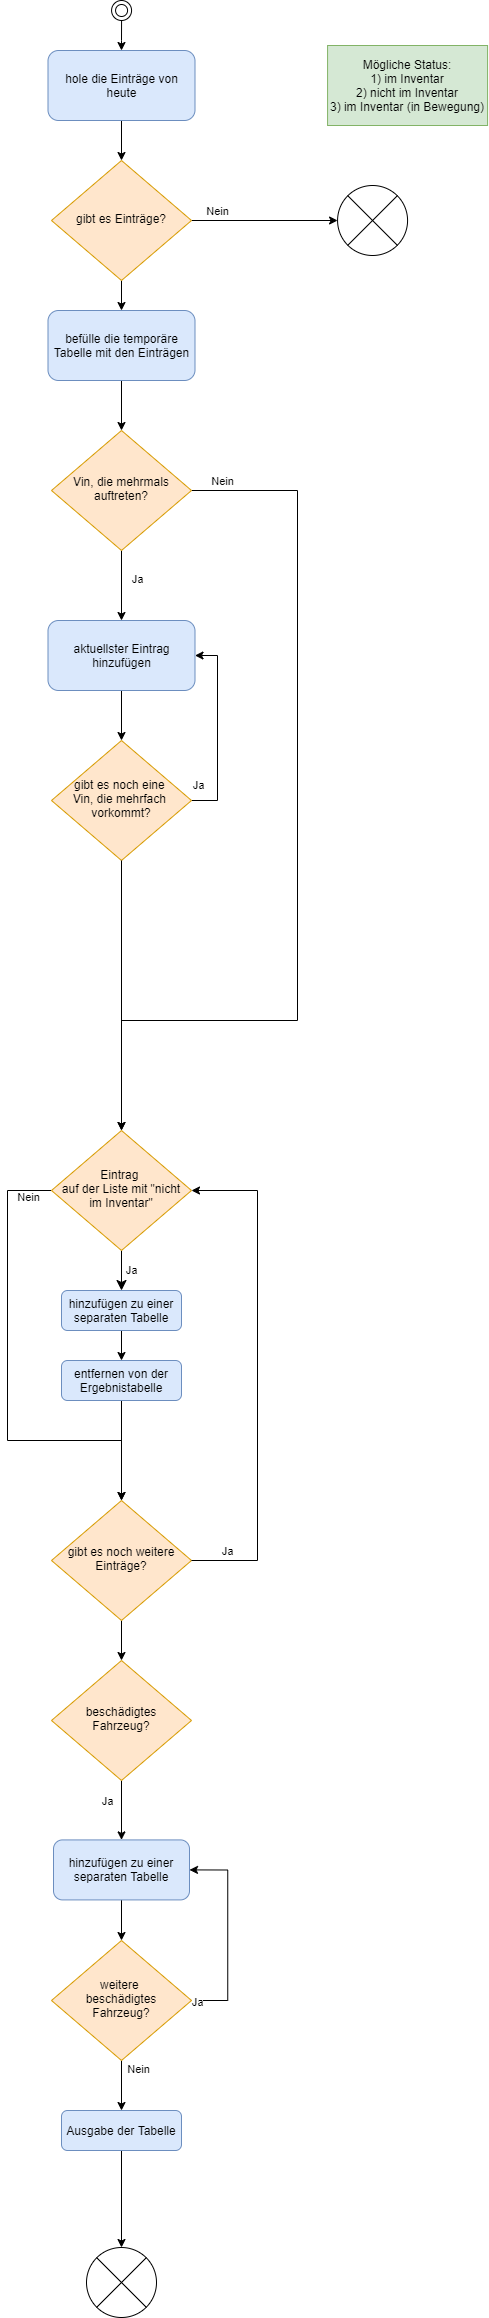

The diagram above was exported from draw.io. Its source (the exported page's mxGraphModel, read from the mxfile embedded in the PNG):
<mxGraphModel dx="3555" dy="2143" grid="1" gridSize="10" guides="1" tooltips="1" connect="1" arrows="1" fold="1" page="1" pageScale="1" pageWidth="827" pageHeight="1169" math="0" shadow="0">
  <root>
    <mxCell id="WZX6PJh6QvCe0el14ORJ-0" />
    <mxCell id="WZX6PJh6QvCe0el14ORJ-1" parent="WZX6PJh6QvCe0el14ORJ-0" />
    <mxCell id="WZX6PJh6QvCe0el14ORJ-2" style="edgeStyle=orthogonalEdgeStyle;rounded=0;orthogonalLoop=1;jettySize=auto;html=1;entryX=0.5;entryY=0;entryDx=0;entryDy=0;" edge="1" parent="WZX6PJh6QvCe0el14ORJ-1" source="WZX6PJh6QvCe0el14ORJ-3" target="WZX6PJh6QvCe0el14ORJ-31">
      <mxGeometry relative="1" as="geometry" />
    </mxCell>
    <mxCell id="WZX6PJh6QvCe0el14ORJ-3" value="hole die Einträge von heute" style="rounded=1;whiteSpace=wrap;html=1;fontSize=12;glass=0;strokeWidth=1;shadow=0;fillColor=#dae8fc;strokeColor=#6c8ebf;" vertex="1" parent="WZX6PJh6QvCe0el14ORJ-1">
      <mxGeometry x="213.5" y="70" width="147" height="70" as="geometry" />
    </mxCell>
    <mxCell id="WZX6PJh6QvCe0el14ORJ-4" style="edgeStyle=orthogonalEdgeStyle;rounded=0;orthogonalLoop=1;jettySize=auto;html=1;entryX=0.5;entryY=0;entryDx=0;entryDy=0;" edge="1" parent="WZX6PJh6QvCe0el14ORJ-1" source="WZX6PJh6QvCe0el14ORJ-5" target="WZX6PJh6QvCe0el14ORJ-3">
      <mxGeometry relative="1" as="geometry">
        <Array as="points">
          <mxPoint x="287.07" y="60" />
          <mxPoint x="287.07" y="60" />
        </Array>
      </mxGeometry>
    </mxCell>
    <mxCell id="WZX6PJh6QvCe0el14ORJ-5" value="" style="ellipse;shape=doubleEllipse;html=1;dashed=0;whitespace=wrap;aspect=fixed;" vertex="1" parent="WZX6PJh6QvCe0el14ORJ-1">
      <mxGeometry x="277.07" y="20" width="20" height="20" as="geometry" />
    </mxCell>
    <mxCell id="WZX6PJh6QvCe0el14ORJ-6" value="Mögliche Status:&lt;br&gt;1) im Inventar&lt;br&gt;2) nicht im Inventar&lt;br&gt;3) im Inventar&amp;nbsp;(in Bewegung)" style="text;html=1;strokeColor=#82b366;fillColor=#d5e8d4;align=center;verticalAlign=middle;whiteSpace=wrap;rounded=0;" vertex="1" parent="WZX6PJh6QvCe0el14ORJ-1">
      <mxGeometry x="493.07" y="65" width="160" height="80" as="geometry" />
    </mxCell>
    <mxCell id="WZX6PJh6QvCe0el14ORJ-7" style="edgeStyle=orthogonalEdgeStyle;rounded=0;orthogonalLoop=1;jettySize=auto;html=1;entryX=0.5;entryY=0;entryDx=0;entryDy=0;" edge="1" parent="WZX6PJh6QvCe0el14ORJ-1" source="WZX6PJh6QvCe0el14ORJ-11" target="WZX6PJh6QvCe0el14ORJ-13">
      <mxGeometry relative="1" as="geometry" />
    </mxCell>
    <mxCell id="WZX6PJh6QvCe0el14ORJ-8" value="Ja" style="edgeLabel;html=1;align=center;verticalAlign=middle;resizable=0;points=[];" vertex="1" connectable="0" parent="WZX6PJh6QvCe0el14ORJ-7">
      <mxGeometry x="-0.2381" y="2" relative="1" as="geometry">
        <mxPoint x="13" as="offset" />
      </mxGeometry>
    </mxCell>
    <mxCell id="WZX6PJh6QvCe0el14ORJ-9" style="edgeStyle=orthogonalEdgeStyle;rounded=0;orthogonalLoop=1;jettySize=auto;html=1;entryX=0.5;entryY=0;entryDx=0;entryDy=0;" edge="1" parent="WZX6PJh6QvCe0el14ORJ-1" source="WZX6PJh6QvCe0el14ORJ-11" target="WZX6PJh6QvCe0el14ORJ-21">
      <mxGeometry relative="1" as="geometry">
        <mxPoint x="277.07" y="970" as="targetPoint" />
        <Array as="points">
          <mxPoint x="463.07" y="510" />
          <mxPoint x="463.07" y="1040" />
          <mxPoint x="287.07" y="1040" />
        </Array>
      </mxGeometry>
    </mxCell>
    <mxCell id="WZX6PJh6QvCe0el14ORJ-10" value="Nein" style="edgeLabel;html=1;align=center;verticalAlign=middle;resizable=0;points=[];" vertex="1" connectable="0" parent="WZX6PJh6QvCe0el14ORJ-9">
      <mxGeometry x="-0.9363" y="-1" relative="1" as="geometry">
        <mxPoint y="-11" as="offset" />
      </mxGeometry>
    </mxCell>
    <mxCell id="WZX6PJh6QvCe0el14ORJ-11" value="Vin, die mehrmals auftreten?" style="rhombus;whiteSpace=wrap;html=1;shadow=0;fontFamily=Helvetica;fontSize=12;align=center;strokeWidth=1;spacing=6;spacingTop=-4;fillColor=#ffe6cc;strokeColor=#d79b00;" vertex="1" parent="WZX6PJh6QvCe0el14ORJ-1">
      <mxGeometry x="217" y="450" width="140" height="120" as="geometry" />
    </mxCell>
    <mxCell id="WZX6PJh6QvCe0el14ORJ-12" style="edgeStyle=orthogonalEdgeStyle;rounded=0;orthogonalLoop=1;jettySize=auto;html=1;entryX=0.5;entryY=0;entryDx=0;entryDy=0;" edge="1" parent="WZX6PJh6QvCe0el14ORJ-1" source="WZX6PJh6QvCe0el14ORJ-13" target="WZX6PJh6QvCe0el14ORJ-16">
      <mxGeometry relative="1" as="geometry" />
    </mxCell>
    <mxCell id="WZX6PJh6QvCe0el14ORJ-13" value="aktuellster Eintrag hinzufügen" style="rounded=1;whiteSpace=wrap;html=1;fontSize=12;glass=0;strokeWidth=1;shadow=0;fillColor=#dae8fc;strokeColor=#6c8ebf;" vertex="1" parent="WZX6PJh6QvCe0el14ORJ-1">
      <mxGeometry x="213.5" y="640" width="147" height="70" as="geometry" />
    </mxCell>
    <mxCell id="WZX6PJh6QvCe0el14ORJ-14" style="edgeStyle=orthogonalEdgeStyle;rounded=0;orthogonalLoop=1;jettySize=auto;html=1;entryX=1;entryY=0.5;entryDx=0;entryDy=0;" edge="1" parent="WZX6PJh6QvCe0el14ORJ-1" source="WZX6PJh6QvCe0el14ORJ-16" target="WZX6PJh6QvCe0el14ORJ-13">
      <mxGeometry relative="1" as="geometry">
        <Array as="points">
          <mxPoint x="383.07" y="820" />
          <mxPoint x="383.07" y="675" />
        </Array>
      </mxGeometry>
    </mxCell>
    <mxCell id="WZX6PJh6QvCe0el14ORJ-15" value="Ja" style="edgeLabel;html=1;align=center;verticalAlign=middle;resizable=0;points=[];" vertex="1" connectable="0" parent="WZX6PJh6QvCe0el14ORJ-14">
      <mxGeometry x="-0.6628" y="9" relative="1" as="geometry">
        <mxPoint x="-11" y="-10" as="offset" />
      </mxGeometry>
    </mxCell>
    <mxCell id="WZX6PJh6QvCe0el14ORJ-16" value="gibt es noch eine &lt;br&gt;Vin, die mehrfach &lt;br&gt;vorkommt?" style="rhombus;whiteSpace=wrap;html=1;shadow=0;fontFamily=Helvetica;fontSize=12;align=center;strokeWidth=1;spacing=6;spacingTop=-4;fillColor=#ffe6cc;strokeColor=#d79b00;" vertex="1" parent="WZX6PJh6QvCe0el14ORJ-1">
      <mxGeometry x="217" y="760" width="140" height="120" as="geometry" />
    </mxCell>
    <mxCell id="WZX6PJh6QvCe0el14ORJ-17" style="edgeStyle=orthogonalEdgeStyle;rounded=0;orthogonalLoop=1;jettySize=auto;html=1;entryX=0.5;entryY=0;entryDx=0;entryDy=0;exitX=0.5;exitY=1;exitDx=0;exitDy=0;" edge="1" parent="WZX6PJh6QvCe0el14ORJ-1" source="WZX6PJh6QvCe0el14ORJ-16" target="WZX6PJh6QvCe0el14ORJ-21">
      <mxGeometry relative="1" as="geometry">
        <mxPoint x="233.07" y="1000" as="sourcePoint" />
      </mxGeometry>
    </mxCell>
    <mxCell id="WZX6PJh6QvCe0el14ORJ-18" value="Ja" style="edgeStyle=orthogonalEdgeStyle;rounded=0;html=1;jettySize=auto;orthogonalLoop=1;fontSize=11;endArrow=classic;endFill=1;endSize=8;strokeWidth=1;shadow=0;labelBackgroundColor=none;entryX=0.5;entryY=0;entryDx=0;entryDy=0;" edge="1" parent="WZX6PJh6QvCe0el14ORJ-1" source="WZX6PJh6QvCe0el14ORJ-21" target="WZX6PJh6QvCe0el14ORJ-35">
      <mxGeometry y="10" relative="1" as="geometry">
        <mxPoint as="offset" />
        <mxPoint x="287" y="1310" as="targetPoint" />
      </mxGeometry>
    </mxCell>
    <mxCell id="WZX6PJh6QvCe0el14ORJ-19" style="edgeStyle=orthogonalEdgeStyle;rounded=0;orthogonalLoop=1;jettySize=auto;html=1;entryX=0.5;entryY=0;entryDx=0;entryDy=0;" edge="1" parent="WZX6PJh6QvCe0el14ORJ-1" source="WZX6PJh6QvCe0el14ORJ-21" target="WZX6PJh6QvCe0el14ORJ-25">
      <mxGeometry relative="1" as="geometry">
        <mxPoint x="113" y="1330" as="targetPoint" />
        <Array as="points">
          <mxPoint x="173" y="1210" />
          <mxPoint x="173" y="1460" />
          <mxPoint x="287" y="1460" />
        </Array>
      </mxGeometry>
    </mxCell>
    <mxCell id="WZX6PJh6QvCe0el14ORJ-20" value="Nein" style="edgeLabel;html=1;align=center;verticalAlign=middle;resizable=0;points=[];" vertex="1" connectable="0" parent="WZX6PJh6QvCe0el14ORJ-19">
      <mxGeometry x="-0.5203" y="3" relative="1" as="geometry">
        <mxPoint x="16.939999999999998" y="-62.519999999999996" as="offset" />
      </mxGeometry>
    </mxCell>
    <mxCell id="WZX6PJh6QvCe0el14ORJ-21" value="&amp;nbsp;Eintrag&amp;nbsp;&amp;nbsp;&lt;br&gt;auf der Liste mit &quot;nicht im Inventar&quot;" style="rhombus;whiteSpace=wrap;html=1;shadow=0;fontFamily=Helvetica;fontSize=12;align=center;strokeWidth=1;spacing=6;spacingTop=-4;fillColor=#ffe6cc;strokeColor=#d79b00;" vertex="1" parent="WZX6PJh6QvCe0el14ORJ-1">
      <mxGeometry x="217" y="1150" width="140" height="120" as="geometry" />
    </mxCell>
    <mxCell id="WZX6PJh6QvCe0el14ORJ-22" style="edgeStyle=orthogonalEdgeStyle;rounded=0;orthogonalLoop=1;jettySize=auto;html=1;entryX=0.5;entryY=0;entryDx=0;entryDy=0;" edge="1" parent="WZX6PJh6QvCe0el14ORJ-1" source="WZX6PJh6QvCe0el14ORJ-23" target="WZX6PJh6QvCe0el14ORJ-25">
      <mxGeometry relative="1" as="geometry" />
    </mxCell>
    <mxCell id="WZX6PJh6QvCe0el14ORJ-23" value="entfernen von der Ergebnistabelle" style="rounded=1;whiteSpace=wrap;html=1;fontSize=12;glass=0;strokeWidth=1;shadow=0;fillColor=#dae8fc;strokeColor=#6c8ebf;" vertex="1" parent="WZX6PJh6QvCe0el14ORJ-1">
      <mxGeometry x="227" y="1380" width="120" height="40" as="geometry" />
    </mxCell>
    <mxCell id="WZX6PJh6QvCe0el14ORJ-24" style="edgeStyle=orthogonalEdgeStyle;rounded=0;orthogonalLoop=1;jettySize=auto;html=1;entryX=0.5;entryY=0;entryDx=0;entryDy=0;" edge="1" parent="WZX6PJh6QvCe0el14ORJ-1" source="WZX6PJh6QvCe0el14ORJ-25" target="WZX6PJh6QvCe0el14ORJ-42">
      <mxGeometry relative="1" as="geometry" />
    </mxCell>
    <mxCell id="WZX6PJh6QvCe0el14ORJ-25" value="gibt es noch weitere Einträge?" style="rhombus;whiteSpace=wrap;html=1;shadow=0;fontFamily=Helvetica;fontSize=12;align=center;strokeWidth=1;spacing=6;spacingTop=-4;fillColor=#ffe6cc;strokeColor=#d79b00;" vertex="1" parent="WZX6PJh6QvCe0el14ORJ-1">
      <mxGeometry x="217" y="1520" width="140" height="120" as="geometry" />
    </mxCell>
    <mxCell id="WZX6PJh6QvCe0el14ORJ-26" style="edgeStyle=orthogonalEdgeStyle;rounded=0;orthogonalLoop=1;jettySize=auto;html=1;entryX=0.5;entryY=0;entryDx=0;entryDy=0;" edge="1" parent="WZX6PJh6QvCe0el14ORJ-1" source="WZX6PJh6QvCe0el14ORJ-27" target="WZX6PJh6QvCe0el14ORJ-11">
      <mxGeometry relative="1" as="geometry" />
    </mxCell>
    <mxCell id="WZX6PJh6QvCe0el14ORJ-27" value="befülle die temporäre Tabelle mit den Einträgen" style="rounded=1;whiteSpace=wrap;html=1;fontSize=12;glass=0;strokeWidth=1;shadow=0;fillColor=#dae8fc;strokeColor=#6c8ebf;" vertex="1" parent="WZX6PJh6QvCe0el14ORJ-1">
      <mxGeometry x="213.5" y="330" width="147" height="70" as="geometry" />
    </mxCell>
    <mxCell id="WZX6PJh6QvCe0el14ORJ-28" style="edgeStyle=orthogonalEdgeStyle;rounded=0;orthogonalLoop=1;jettySize=auto;html=1;entryX=0;entryY=0.5;entryDx=0;entryDy=0;entryPerimeter=0;" edge="1" parent="WZX6PJh6QvCe0el14ORJ-1" source="WZX6PJh6QvCe0el14ORJ-31" target="WZX6PJh6QvCe0el14ORJ-33">
      <mxGeometry relative="1" as="geometry">
        <mxPoint x="553.0699999999999" y="230" as="targetPoint" />
      </mxGeometry>
    </mxCell>
    <mxCell id="WZX6PJh6QvCe0el14ORJ-29" value="Nein" style="edgeLabel;html=1;align=center;verticalAlign=middle;resizable=0;points=[];" vertex="1" connectable="0" parent="WZX6PJh6QvCe0el14ORJ-28">
      <mxGeometry x="-0.6305" y="-2" relative="1" as="geometry">
        <mxPoint x="-2.47" y="-12" as="offset" />
      </mxGeometry>
    </mxCell>
    <mxCell id="WZX6PJh6QvCe0el14ORJ-30" style="edgeStyle=orthogonalEdgeStyle;rounded=0;orthogonalLoop=1;jettySize=auto;html=1;entryX=0.5;entryY=0;entryDx=0;entryDy=0;" edge="1" parent="WZX6PJh6QvCe0el14ORJ-1" source="WZX6PJh6QvCe0el14ORJ-31" target="WZX6PJh6QvCe0el14ORJ-27">
      <mxGeometry relative="1" as="geometry" />
    </mxCell>
    <mxCell id="WZX6PJh6QvCe0el14ORJ-31" value="gibt es Einträge?" style="rhombus;whiteSpace=wrap;html=1;shadow=0;fontFamily=Helvetica;fontSize=12;align=center;strokeWidth=1;spacing=6;spacingTop=-4;fillColor=#ffe6cc;strokeColor=#d79b00;" vertex="1" parent="WZX6PJh6QvCe0el14ORJ-1">
      <mxGeometry x="217" y="180" width="140" height="120" as="geometry" />
    </mxCell>
    <mxCell id="WZX6PJh6QvCe0el14ORJ-32" value="" style="verticalLabelPosition=bottom;verticalAlign=top;html=1;shape=mxgraph.flowchart.or;" vertex="1" parent="WZX6PJh6QvCe0el14ORJ-1">
      <mxGeometry x="252" y="2267" width="70" height="70" as="geometry" />
    </mxCell>
    <mxCell id="WZX6PJh6QvCe0el14ORJ-33" value="" style="verticalLabelPosition=bottom;verticalAlign=top;html=1;shape=mxgraph.flowchart.or;" vertex="1" parent="WZX6PJh6QvCe0el14ORJ-1">
      <mxGeometry x="503.07" y="205" width="70" height="70" as="geometry" />
    </mxCell>
    <mxCell id="WZX6PJh6QvCe0el14ORJ-34" style="edgeStyle=orthogonalEdgeStyle;rounded=0;orthogonalLoop=1;jettySize=auto;html=1;entryX=0.5;entryY=0;entryDx=0;entryDy=0;" edge="1" parent="WZX6PJh6QvCe0el14ORJ-1" source="WZX6PJh6QvCe0el14ORJ-35" target="WZX6PJh6QvCe0el14ORJ-23">
      <mxGeometry relative="1" as="geometry" />
    </mxCell>
    <mxCell id="WZX6PJh6QvCe0el14ORJ-35" value="hinzufügen zu einer separaten Tabelle" style="rounded=1;whiteSpace=wrap;html=1;fontSize=12;glass=0;strokeWidth=1;shadow=0;fillColor=#dae8fc;strokeColor=#6c8ebf;" vertex="1" parent="WZX6PJh6QvCe0el14ORJ-1">
      <mxGeometry x="227" y="1310" width="120" height="40" as="geometry" />
    </mxCell>
    <mxCell id="WZX6PJh6QvCe0el14ORJ-36" style="edgeStyle=orthogonalEdgeStyle;rounded=0;orthogonalLoop=1;jettySize=auto;html=1;entryX=1;entryY=0.5;entryDx=0;entryDy=0;exitX=1;exitY=0.5;exitDx=0;exitDy=0;" edge="1" parent="WZX6PJh6QvCe0el14ORJ-1" source="WZX6PJh6QvCe0el14ORJ-25" target="WZX6PJh6QvCe0el14ORJ-21">
      <mxGeometry relative="1" as="geometry">
        <Array as="points">
          <mxPoint x="423.00000000000006" y="1580" />
          <mxPoint x="423.00000000000006" y="1210" />
        </Array>
        <mxPoint x="356.9597701149424" y="1600.034482758621" as="sourcePoint" />
        <mxPoint x="356.99999999999983" y="1210" as="targetPoint" />
      </mxGeometry>
    </mxCell>
    <mxCell id="WZX6PJh6QvCe0el14ORJ-37" value="Ja" style="edgeLabel;html=1;align=center;verticalAlign=middle;resizable=0;points=[];" vertex="1" connectable="0" parent="WZX6PJh6QvCe0el14ORJ-36">
      <mxGeometry x="-0.8238" y="2" relative="1" as="geometry">
        <mxPoint x="-10" y="-8" as="offset" />
      </mxGeometry>
    </mxCell>
    <mxCell id="WZX6PJh6QvCe0el14ORJ-38" style="edgeStyle=orthogonalEdgeStyle;rounded=0;orthogonalLoop=1;jettySize=auto;html=1;entryX=0.5;entryY=0;entryDx=0;entryDy=0;endArrow=classic;endFill=1;" edge="1" parent="WZX6PJh6QvCe0el14ORJ-1" source="WZX6PJh6QvCe0el14ORJ-39" target="WZX6PJh6QvCe0el14ORJ-47">
      <mxGeometry relative="1" as="geometry" />
    </mxCell>
    <mxCell id="WZX6PJh6QvCe0el14ORJ-39" value="hinzufügen zu einer separaten Tabelle" style="rounded=1;whiteSpace=wrap;html=1;fontSize=12;glass=0;strokeWidth=1;shadow=0;fillColor=#dae8fc;strokeColor=#6c8ebf;" vertex="1" parent="WZX6PJh6QvCe0el14ORJ-1">
      <mxGeometry x="219" y="1859.41" width="136" height="60" as="geometry" />
    </mxCell>
    <mxCell id="WZX6PJh6QvCe0el14ORJ-40" style="edgeStyle=orthogonalEdgeStyle;rounded=0;orthogonalLoop=1;jettySize=auto;html=1;entryX=0.5;entryY=0;entryDx=0;entryDy=0;endArrow=classic;endFill=1;" edge="1" parent="WZX6PJh6QvCe0el14ORJ-1" source="WZX6PJh6QvCe0el14ORJ-42" target="WZX6PJh6QvCe0el14ORJ-39">
      <mxGeometry relative="1" as="geometry" />
    </mxCell>
    <mxCell id="WZX6PJh6QvCe0el14ORJ-41" value="Ja" style="edgeLabel;html=1;align=center;verticalAlign=middle;resizable=0;points=[];" vertex="1" connectable="0" parent="WZX6PJh6QvCe0el14ORJ-40">
      <mxGeometry x="-0.285" relative="1" as="geometry">
        <mxPoint x="-15" as="offset" />
      </mxGeometry>
    </mxCell>
    <mxCell id="WZX6PJh6QvCe0el14ORJ-42" value="beschädigtes Fahrzeug?" style="rhombus;whiteSpace=wrap;html=1;shadow=0;fontFamily=Helvetica;fontSize=12;align=center;strokeWidth=1;spacing=6;spacingTop=-4;fillColor=#ffe6cc;strokeColor=#d79b00;" vertex="1" parent="WZX6PJh6QvCe0el14ORJ-1">
      <mxGeometry x="217" y="1680" width="140" height="120" as="geometry" />
    </mxCell>
    <mxCell id="WZX6PJh6QvCe0el14ORJ-43" style="edgeStyle=orthogonalEdgeStyle;rounded=0;orthogonalLoop=1;jettySize=auto;html=1;entryX=1;entryY=0.5;entryDx=0;entryDy=0;endArrow=classic;endFill=1;exitX=1;exitY=0.5;exitDx=0;exitDy=0;" edge="1" parent="WZX6PJh6QvCe0el14ORJ-1" source="WZX6PJh6QvCe0el14ORJ-47" target="WZX6PJh6QvCe0el14ORJ-39">
      <mxGeometry relative="1" as="geometry">
        <Array as="points">
          <mxPoint x="393.26000000000005" y="2020" />
          <mxPoint x="393.26000000000005" y="1889" />
        </Array>
      </mxGeometry>
    </mxCell>
    <mxCell id="WZX6PJh6QvCe0el14ORJ-44" value="Ja" style="edgeLabel;html=1;align=center;verticalAlign=middle;resizable=0;points=[];" vertex="1" connectable="0" parent="WZX6PJh6QvCe0el14ORJ-43">
      <mxGeometry x="-0.6551" y="12" relative="1" as="geometry">
        <mxPoint x="-19.24" as="offset" />
      </mxGeometry>
    </mxCell>
    <mxCell id="WZX6PJh6QvCe0el14ORJ-45" style="edgeStyle=orthogonalEdgeStyle;rounded=0;orthogonalLoop=1;jettySize=auto;html=1;entryX=0.5;entryY=0;entryDx=0;entryDy=0;" edge="1" parent="WZX6PJh6QvCe0el14ORJ-1" source="WZX6PJh6QvCe0el14ORJ-47" target="WZX6PJh6QvCe0el14ORJ-49">
      <mxGeometry relative="1" as="geometry">
        <Array as="points" />
      </mxGeometry>
    </mxCell>
    <mxCell id="WZX6PJh6QvCe0el14ORJ-46" value="Nein" style="edgeLabel;html=1;align=center;verticalAlign=middle;resizable=0;points=[];" vertex="1" connectable="0" parent="WZX6PJh6QvCe0el14ORJ-45">
      <mxGeometry x="-0.6533" relative="1" as="geometry">
        <mxPoint x="15.81" as="offset" />
      </mxGeometry>
    </mxCell>
    <mxCell id="WZX6PJh6QvCe0el14ORJ-47" value="weitere &lt;br&gt;beschädigtes Fahrzeug?" style="rhombus;whiteSpace=wrap;html=1;shadow=0;fontFamily=Helvetica;fontSize=12;align=center;strokeWidth=1;spacing=6;spacingTop=-4;fillColor=#ffe6cc;strokeColor=#d79b00;" vertex="1" parent="WZX6PJh6QvCe0el14ORJ-1">
      <mxGeometry x="217" y="1960" width="140" height="120" as="geometry" />
    </mxCell>
    <mxCell id="WZX6PJh6QvCe0el14ORJ-48" style="edgeStyle=orthogonalEdgeStyle;rounded=0;orthogonalLoop=1;jettySize=auto;html=1;entryX=0.5;entryY=0;entryDx=0;entryDy=0;entryPerimeter=0;" edge="1" parent="WZX6PJh6QvCe0el14ORJ-1" source="WZX6PJh6QvCe0el14ORJ-49" target="WZX6PJh6QvCe0el14ORJ-32">
      <mxGeometry relative="1" as="geometry" />
    </mxCell>
    <mxCell id="WZX6PJh6QvCe0el14ORJ-49" value="Ausgabe der Tabelle" style="rounded=1;whiteSpace=wrap;html=1;fontSize=12;glass=0;strokeWidth=1;shadow=0;fillColor=#dae8fc;strokeColor=#6c8ebf;" vertex="1" parent="WZX6PJh6QvCe0el14ORJ-1">
      <mxGeometry x="227.00000000000006" y="2130" width="120" height="40" as="geometry" />
    </mxCell>
  </root>
</mxGraphModel>